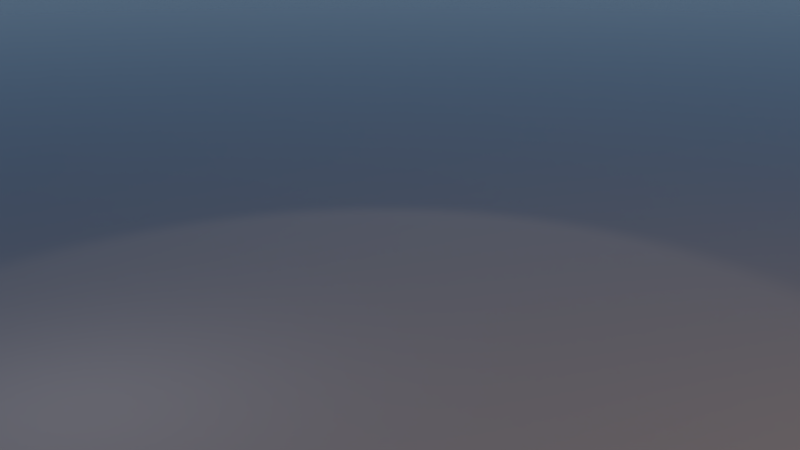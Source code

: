 # Source: bob_main_scene.blend  (saved by Blender 2.79.0; exported with 4.5.12 LTS)
import bpy
from mathutils import Matrix  # noqa: F401  (used for matrix-valued properties, if any)

bpy.ops.wm.read_factory_settings(use_empty=True)
scene = bpy.context.scene
scene.name = 'Scene'

# ---- collections
col_collection_1 = bpy.data.collections.new('Collection 1'); scene.collection.children.link(col_collection_1)
col_staender = bpy.data.collections.new('Staender')  # instanced only; not linked into the scene
col_engine = bpy.data.collections.new('engine')  # instanced only; not linked into the scene
col_getriebe = bpy.data.collections.new('Getriebe')  # instanced only; not linked into the scene
col_stand_001 = bpy.data.collections.new('stand.001')  # instanced only; not linked into the scene
col_tank = bpy.data.collections.new('Tank')  # instanced only; not linked into the scene
col_kleiner_tank = bpy.data.collections.new('Kleiner Tank')  # instanced only; not linked into the scene
col_sattel = bpy.data.collections.new('Sattel')  # instanced only; not linked into the scene
col_schutzblechhalterung = bpy.data.collections.new('Schutzblechhalterung ')  # instanced only; not linked into the scene
col_blech_links = bpy.data.collections.new('Blech_links')  # instanced only; not linked into the scene
col_r_cklicht_kennzeichen = bpy.data.collections.new('Rücklicht_Kennzeichen')  # instanced only; not linked into the scene
col_padele = bpy.data.collections.new('Padele')  # instanced only; not linked into the scene
col_lenkerelemente = bpy.data.collections.new('Lenkerelemente')  # instanced only; not linked into the scene
col_stand = bpy.data.collections.new('stand')  # instanced only; not linked into the scene
col_lamp = bpy.data.collections.new('lamp')  # instanced only; not linked into the scene
col_frame = bpy.data.collections.new('frame')  # instanced only; not linked into the scene
col_kette_mit_zahnrad = bpy.data.collections.new('Kette mit Zahnrad')  # instanced only; not linked into the scene
col_rad_vorn = bpy.data.collections.new('Rad_vorn')  # instanced only; not linked into the scene
col_rad_hinten = bpy.data.collections.new('Rad_hinten')  # instanced only; not linked into the scene

# ---- materials (node trees are filled in below, after node groups)
mat_material = bpy.data.materials.new('Material')
mat_material.alpha_threshold = 0.0
mat_material.roughness = 0.5

# ---- material node trees
mat_material.use_nodes = True; mat_material.node_tree.nodes.clear()
_N = mat_material.node_tree.nodes; _L = mat_material.node_tree.links
n0 = _N.new('ShaderNodeOutputMaterial'); n0.name = 'Material Output'; n0.location = (300, 300)
n1 = _N.new('ShaderNodeBsdfPrincipled'); n1.name = 'Principled BSDF'; n1.location = (10, 300)
n1.width = 150
n1.subsurface_method = 'BURLEY'
n1.inputs[0].default_value = (0.3264, 0.3264, 0.3264, 1.0)
n1.inputs[2].default_value = 0.125
n1.inputs[3].default_value = 1.45
n1.inputs[9].default_value = (1.0, 1.0, 1.0)
_L.new(n1.outputs[0], n0.inputs[0])
n0.is_active_output = True

# ---- world
world_world = bpy.data.worlds.new('World'); scene.world = world_world
world_world.use_nodes = True; world_world.node_tree.nodes.clear()
_N = world_world.node_tree.nodes; _L = world_world.node_tree.links
n0 = _N.new('ShaderNodeOutputWorld'); n0.name = 'World Output'; n0.location = (300, 300)
n1 = _N.new('ShaderNodeBackground'); n1.name = 'Background'; n1.location = (10, 300)
n2 = _N.new('ShaderNodeTexSky'); n2.name = 'Sky Texture'; n2.location = (-190, 300)
n2.sky_type = 'HOSEK_WILKIE'
n2.sun_direction = (-0.1929, -0.3286, 0.9246)
n2.sun_elevation = 1.571
_L.new(n1.outputs[0], n0.inputs[0])
_L.new(n2.outputs[0], n1.inputs[0])
n0.is_active_output = True
world_world.color = (0.05088, 0.05088, 0.05088)
world_world.use_sun_shadow = False
world_world.sun_shadow_jitter_overblur = 0.0
world_world.cycles.sampling_method = 'MANUAL'
world_world.light_settings.ao_factor = 0.05

# ---- cameras
cam_camera = bpy.data.cameras.new('Camera')
cam_camera.clip_end = 100.0
cam_camera.lens = 35.0
cam_camera.sensor_width = 22.0
cam_camera.sensor_height = 18.0
cam_camera.display_size = 2.0
cam_camera.show_safe_areas = True
cam_camera.dof.focus_distance = 0.0

# ---- lights
light_area_001 = bpy.data.lights.new('Area.001', 'AREA')
light_area_001.transmission_factor = 0.0
light_area_001.energy = 78.54
light_area_001.shadow_buffer_clip_start = 0.5
light_area_001.shadow_soft_size = 6.139
light_area_001.shadow_maximum_resolution = 0.006
light_area_001.use_absolute_resolution = True
light_area_001.size = 6.139
light_area_001.size_y = 0.1
light_area_001.cycles.is_portal = True
light_spot = bpy.data.lights.new('Spot', 'SPOT')
light_spot.transmission_factor = 0.0
light_spot.energy = 1.0
light_spot.shadow_buffer_clip_start = 0.5
light_spot.shadow_soft_size = 0.1
light_spot.shadow_maximum_resolution = 0.006
light_spot.use_absolute_resolution = True
light_spot.spot_size = 0.8762
light_spot.use_nodes = True; light_spot.node_tree.nodes.clear()
_N = light_spot.node_tree.nodes; _L = light_spot.node_tree.links
n0 = _N.new('ShaderNodeOutputLight'); n0.name = 'Lamp Output'; n0.location = (300, 300)
n1 = _N.new('ShaderNodeEmission'); n1.name = 'Emission'; n1.location = (10, 300)
n1.inputs[1].default_value = 25.0
n2 = _N.new('ShaderNodeBlackbody'); n2.name = 'Blackbody'; n2.location = (-190, 300)
n2.inputs[0].default_value = 5000.0
_L.new(n1.outputs[0], n0.inputs[0])
_L.new(n2.outputs[0], n1.inputs[0])
n0.is_active_output = True
light_point = bpy.data.lights.new('Point', 'POINT')
light_point.transmission_factor = 0.0
light_point.energy = 1.0
light_point.shadow_buffer_clip_start = 0.5
light_point.shadow_soft_size = 0.1
light_point.shadow_maximum_resolution = 0.006
light_point.use_absolute_resolution = True
light_point.use_nodes = True; light_point.node_tree.nodes.clear()
_N = light_point.node_tree.nodes; _L = light_point.node_tree.links
n0 = _N.new('ShaderNodeOutputLight'); n0.name = 'Lamp Output'; n0.location = (300, 300)
n1 = _N.new('ShaderNodeEmission'); n1.name = 'Emission'; n1.location = (10, 300)
n1.inputs[1].default_value = 5.0
n2 = _N.new('ShaderNodeBlackbody'); n2.name = 'Blackbody'; n2.location = (-190, 300)
n2.inputs[0].default_value = 7000.0
_L.new(n1.outputs[0], n0.inputs[0])
_L.new(n2.outputs[0], n1.inputs[0])
n0.is_active_output = True
light_area = bpy.data.lights.new('Area', 'AREA')
light_area.transmission_factor = 0.0
light_area.energy = 0.7854
light_area.shadow_buffer_clip_start = 0.5
light_area.shadow_soft_size = 0.1
light_area.shadow_maximum_resolution = 0.006
light_area.use_absolute_resolution = True
light_area.size = 0.1
light_area.size_y = 0.1
light_area.use_nodes = True; light_area.node_tree.nodes.clear()
_N = light_area.node_tree.nodes; _L = light_area.node_tree.links
n0 = _N.new('ShaderNodeOutputLight'); n0.name = 'Lamp Output'; n0.location = (300, 300)
n1 = _N.new('ShaderNodeEmission'); n1.name = 'Emission'; n1.location = (10, 300)
n1.inputs[1].default_value = 50.0
n2 = _N.new('ShaderNodeBlackbody'); n2.name = 'Blackbody'; n2.location = (-190, 300)
n2.inputs[0].default_value = 4000.0
_L.new(n1.outputs[0], n0.inputs[0])
_L.new(n2.outputs[0], n1.inputs[0])
n0.is_active_output = True

# ---- meshes
me_plane = bpy.data.meshes.new('Plane')
me_plane.from_pydata([(-100.0, -100.0, 2.823e-06), (100.0, -100.0, -2.823e-06), (-100.0, 100.0, 2.823e-06), (100.0, 100.0, -2.823e-06)], [], [(0, 1, 3, 2)])
me_plane.materials.append(mat_material)
me_plane.use_remesh_preserve_volume = False
me_plane.use_remesh_preserve_attributes = False
me_plane.use_mirror_vertex_groups = False
me_plane.update()

# ---- objects
ob_staender = bpy.data.objects.new('Staender', None)
ob_engine = bpy.data.objects.new('engine', None)
ob_getriebe = bpy.data.objects.new('Getriebe', None)
ob_stand_001 = bpy.data.objects.new('stand.001', None)
ob_tank_001 = bpy.data.objects.new('Tank.001', None)
ob_kleiner_tank = bpy.data.objects.new('Kleiner Tank', None)
ob_ground_with_lightsetup = bpy.data.objects.new('Ground with lightsetup', me_plane)
ob_main_licht = bpy.data.objects.new('main_licht', light_area_001)
ob_spot = bpy.data.objects.new('Spot', light_spot)
ob_point = bpy.data.objects.new('Point', light_point)
ob_ggegenlicht = bpy.data.objects.new('Ggegenlicht', light_area)
ob_sattel = bpy.data.objects.new('Sattel', None)
ob_schutzblechhalterung = bpy.data.objects.new('Schutzblechhalterung ', None)
ob_blech_links = bpy.data.objects.new('Blech_links', None)
ob_r_cklicht_kennzeichen = bpy.data.objects.new('Rücklicht_Kennzeichen', None)
ob_padele = bpy.data.objects.new('Padele', None)
ob_lenkerelemente = bpy.data.objects.new('Lenkerelemente', None)
ob_camera = bpy.data.objects.new('Camera', cam_camera)
ob_stand = bpy.data.objects.new('stand', None)
ob_lamp = bpy.data.objects.new('lamp', None)
ob_frame = bpy.data.objects.new('frame', None)
ob_ketten_path_padel = bpy.data.objects.new('Ketten_path_padel', None)
ob_ketten_path_motor = bpy.data.objects.new('Ketten_path_motor', None)
ob_kette_low = bpy.data.objects.new('Kette_low', None)
ob_kette_mit_zahnrad = bpy.data.objects.new('Kette mit Zahnrad', None)
ob_rad_vorn = bpy.data.objects.new('Rad_vorn', None)
ob_rad_hinten = bpy.data.objects.new('Rad_hinten', None)

# ---- transforms, parenting, visibility, modifiers, constraints
ob_staender.location = (0.0, 0.0, 0.0)
ob_staender.empty_image_offset = (0.0, 0.0)
ob_staender.show_instancer_for_render = False
ob_staender.instance_type = 'COLLECTION'
ob_staender.lineart.crease_threshold = 0.0
ob_engine.location = (0.0, 0.0, 0.0)
ob_engine.empty_image_offset = (0.0, 0.0)
ob_engine.show_instancer_for_render = False
ob_engine.instance_type = 'COLLECTION'
ob_engine.lineart.crease_threshold = 0.0
ob_getriebe.location = (0.0, 0.0, 0.0)
ob_getriebe.empty_image_offset = (0.0, 0.0)
ob_getriebe.show_instancer_for_render = False
ob_getriebe.instance_type = 'COLLECTION'
ob_getriebe.lineart.crease_threshold = 0.0
ob_stand_001.location = (0.0, 0.0, 0.0)
ob_stand_001.empty_image_offset = (0.0, 0.0)
ob_stand_001.show_instancer_for_render = False
ob_stand_001.instance_type = 'COLLECTION'
ob_stand_001.lineart.crease_threshold = 0.0
ob_tank_001.location = (0.0, 0.0, 0.0)
ob_tank_001.empty_image_offset = (0.0, 0.0)
ob_tank_001.show_instancer_for_render = False
ob_tank_001.instance_type = 'COLLECTION'
ob_tank_001.lineart.crease_threshold = 0.0
ob_kleiner_tank.location = (0.1823, 0.004003, 0.5683)
ob_kleiner_tank.rotation_euler = (-2.184, -3.575e-08, -1.571)
ob_kleiner_tank.scale = (0.09633, 0.1108, 0.1108)
ob_kleiner_tank.empty_image_offset = (0.0, 0.0)
ob_kleiner_tank.show_instancer_for_render = False
ob_kleiner_tank.instance_type = 'COLLECTION'
ob_kleiner_tank.lineart.crease_threshold = 0.0
ob_ground_with_lightsetup.location = (0.0, 0.0, 0.02409)
ob_ground_with_lightsetup.lineart.crease_threshold = 0.0
ob_main_licht.parent = ob_ground_with_lightsetup
ob_main_licht.matrix_parent_inverse = Matrix(((1.0, 0.0, 0.0, 0.0), (0.0, 1.0, 0.0, 0.0), (0.0, 0.0, 1.0, -0.02081), (0.0, 0.0, 0.0, 1.0)))
ob_main_licht.location = (-6.048, -1.07, 8.534)
ob_main_licht.rotation_euler = (0.8918, -4.414e-07, -1.865)
ob_main_licht.lineart.crease_threshold = 0.0
ob_spot.parent = ob_ground_with_lightsetup
ob_spot.matrix_parent_inverse = Matrix(((1.0, 0.0, 0.0, 0.0), (0.0, 1.0, 0.0, 0.0), (0.0, 0.0, 1.0, -0.02081), (0.0, 0.0, 0.0, 1.0)))
ob_spot.location = (1.332, 2.09, 3.176)
ob_spot.rotation_euler = (-0.08922, -0.6549, -2.054)
ob_spot.lineart.crease_threshold = 0.0
ob_point.parent = ob_ground_with_lightsetup
ob_point.matrix_parent_inverse = Matrix(((1.0, 0.0, 0.0, 0.0), (0.0, 1.0, 0.0, 0.0), (0.0, 0.0, 1.0, -0.02081), (0.0, 0.0, 0.0, 1.0)))
ob_point.location = (-1.068, 0.1305, 0.9326)
ob_point.rotation_euler = (1.326, -2.112e-07, -1.357)
ob_point.lineart.crease_threshold = 0.0
ob_ggegenlicht.parent = ob_ground_with_lightsetup
ob_ggegenlicht.matrix_parent_inverse = Matrix(((1.0, 0.0, 0.0, 0.0), (0.0, 1.0, 0.0, 0.0), (0.0, 0.0, 1.0, -0.02081), (0.0, 0.0, 0.0, 1.0)))
ob_ggegenlicht.location = (1.177, -3.532, 3.043)
ob_ggegenlicht.rotation_euler = (1.079, -0.184, 0.325)
ob_ggegenlicht.lineart.crease_threshold = 0.0
ob_sattel.location = (0.009012, 0.0007768, 0.01319)
ob_sattel.empty_image_offset = (0.0, 0.0)
ob_sattel.show_instancer_for_render = False
ob_sattel.instance_type = 'COLLECTION'
ob_sattel.lineart.crease_threshold = 0.0
ob_schutzblechhalterung.location = (-0.002103, 6.312e-05, -0.0001953)
ob_schutzblechhalterung.empty_image_offset = (0.0, 0.0)
ob_schutzblechhalterung.show_instancer_for_render = False
ob_schutzblechhalterung.instance_type = 'COLLECTION'
ob_schutzblechhalterung.lineart.crease_threshold = 0.0
ob_blech_links.location = (-0.002103, 6.312e-05, -0.0001953)
ob_blech_links.empty_image_offset = (0.0, 0.0)
ob_blech_links.show_instancer_for_render = False
ob_blech_links.instance_type = 'COLLECTION'
ob_blech_links.lineart.crease_threshold = 0.0
ob_r_cklicht_kennzeichen.location = (0.0, 0.0, 0.0)
ob_r_cklicht_kennzeichen.empty_image_offset = (0.0, 0.0)
ob_r_cklicht_kennzeichen.show_instancer_for_render = False
ob_r_cklicht_kennzeichen.instance_type = 'COLLECTION'
ob_r_cklicht_kennzeichen.lineart.crease_threshold = 0.0
ob_padele.location = (0.0, 0.0, 0.0)
ob_padele.empty_image_offset = (0.0, 0.0)
ob_padele.show_instancer_for_render = False
ob_padele.instance_type = 'COLLECTION'
ob_padele.lineart.crease_threshold = 0.0
ob_lenkerelemente.location = (0.0, 0.0, 0.0)
ob_lenkerelemente.empty_image_offset = (0.0, 0.0)
ob_lenkerelemente.show_instancer_for_render = False
ob_lenkerelemente.instance_type = 'COLLECTION'
ob_lenkerelemente.lineart.crease_threshold = 0.0
ob_camera.location = (-1.715, -3.247, 1.542)
ob_camera.rotation_euler = (1.284, 1.236e-06, -0.476)
ob_camera.scale = (1.0, 1.0, 1.0)
ob_camera.lock_location = (True, True, True)
ob_camera.lock_rotation = (True, True, True)
ob_camera.lock_scale = (True, True, True)
ob_camera.lineart.crease_threshold = 0.0
ob_stand.location = (0.0, 0.0, 0.0)
ob_stand.empty_image_offset = (0.0, 0.0)
ob_stand.show_instancer_for_render = False
ob_stand.instance_type = 'COLLECTION'
ob_stand.lineart.crease_threshold = 0.0
ob_lamp.location = (0.0, 0.0, 0.0)
ob_lamp.empty_image_offset = (0.0, 0.0)
ob_lamp.show_instancer_for_render = False
ob_lamp.instance_type = 'COLLECTION'
ob_lamp.lineart.crease_threshold = 0.0
ob_frame.location = (0.0, 0.0, 0.0)
ob_frame.empty_image_offset = (0.0, 0.0)
ob_frame.show_instancer_for_render = False
ob_frame.instance_type = 'COLLECTION'
ob_frame.lineart.crease_threshold = 0.0
ob_ketten_path_padel.location = (0.0, 0.0, 0.0)
ob_ketten_path_motor.location = (0.0, 0.0, 0.0)
ob_kette_low.location = (0.0, 0.0, 0.0)
ob_kette_mit_zahnrad.location = (0.0, 0.0, 0.0)
ob_kette_mit_zahnrad.empty_image_offset = (0.0, 0.0)
ob_kette_mit_zahnrad.hide_viewport = True
ob_kette_mit_zahnrad.hide_render = True
ob_kette_mit_zahnrad.show_instancer_for_render = False
ob_kette_mit_zahnrad.instance_type = 'COLLECTION'
ob_kette_mit_zahnrad.lineart.crease_threshold = 0.0
ob_rad_vorn.location = (0.0, 0.0, 0.0)
ob_rad_vorn.empty_image_offset = (0.0, 0.0)
ob_rad_vorn.show_instancer_for_render = False
ob_rad_vorn.instance_type = 'COLLECTION'
ob_rad_vorn.lineart.crease_threshold = 0.0
ob_rad_hinten.location = (0.0, 0.0, 0.0)
ob_rad_hinten.empty_image_offset = (0.0, 0.0)
ob_rad_hinten.show_instancer_for_render = False
ob_rad_hinten.instance_type = 'COLLECTION'
ob_rad_hinten.lineart.crease_threshold = 0.0
ob_staender.instance_collection = col_staender
ob_engine.instance_collection = col_engine
ob_getriebe.instance_collection = col_getriebe
ob_stand_001.instance_collection = col_stand_001
ob_tank_001.instance_collection = col_tank
ob_kleiner_tank.instance_collection = col_kleiner_tank
ob_sattel.instance_collection = col_sattel
ob_schutzblechhalterung.instance_collection = col_schutzblechhalterung
ob_blech_links.instance_collection = col_blech_links
ob_r_cklicht_kennzeichen.instance_collection = col_r_cklicht_kennzeichen
ob_padele.instance_collection = col_padele
ob_lenkerelemente.instance_collection = col_lenkerelemente
ob_stand.instance_collection = col_stand
ob_lamp.instance_collection = col_lamp
ob_frame.instance_collection = col_frame
ob_kette_mit_zahnrad.instance_collection = col_kette_mit_zahnrad
ob_rad_vorn.instance_collection = col_rad_vorn
ob_rad_hinten.instance_collection = col_rad_hinten

# ---- collection membership
col_collection_1.objects.link(ob_staender)
col_collection_1.objects.link(ob_engine)
col_collection_1.objects.link(ob_getriebe)
col_collection_1.objects.link(ob_stand_001)
col_collection_1.objects.link(ob_tank_001)
col_collection_1.objects.link(ob_kleiner_tank)
col_collection_1.objects.link(ob_ground_with_lightsetup)
col_collection_1.objects.link(ob_main_licht)
col_collection_1.objects.link(ob_spot)
col_collection_1.objects.link(ob_point)
col_collection_1.objects.link(ob_ggegenlicht)
col_collection_1.objects.link(ob_sattel)
col_collection_1.objects.link(ob_schutzblechhalterung)
col_collection_1.objects.link(ob_blech_links)
col_collection_1.objects.link(ob_r_cklicht_kennzeichen)
col_collection_1.objects.link(ob_padele)
col_collection_1.objects.link(ob_lenkerelemente)
col_collection_1.objects.link(ob_camera)
col_collection_1.objects.link(ob_stand)
col_collection_1.objects.link(ob_lamp)
col_collection_1.objects.link(ob_frame)
col_collection_1.objects.link(ob_ketten_path_padel)
col_collection_1.objects.link(ob_ketten_path_motor)
col_collection_1.objects.link(ob_kette_low)
col_collection_1.objects.link(ob_kette_mit_zahnrad)
col_collection_1.objects.link(ob_rad_vorn)
col_collection_1.objects.link(ob_rad_hinten)

# ---- scene / render settings (as saved in the file)
scene.camera = ob_camera
scene.frame_start = 1; scene.frame_end = 250; scene.frame_set(2)
scene.render.engine = 'CYCLES'
scene.render.image_settings.file_format = 'JPEG'
scene.render.resolution_percentage = 200
scene.render.dither_intensity = 0.0
scene.render.use_border = True
scene.render.border_min_x = 0.09313
scene.render.border_min_y = 0.07963
scene.render.border_max_x = 0.4511
scene.render.border_max_y = 0.7161
scene.cycles.samples = 512
scene.cycles.sampling_pattern = 'TABULATED_SOBOL'
scene.cycles.use_adaptive_sampling = False
scene.cycles.use_light_tree = False
scene.cycles.blur_glossy = 0.0
scene.cycles.max_bounces = 4
scene.cycles.glossy_bounces = 3
scene.cycles.transmission_bounces = 3
scene.cycles.transparent_max_bounces = 2
scene.cycles.sample_clamp_indirect = 0.0
scene.view_settings.view_transform = 'Filmic'
bpy.context.view_layer.update()
